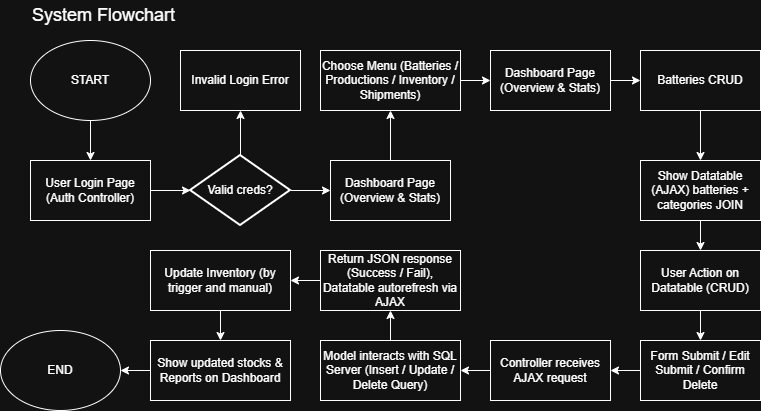

The diagram above was exported from draw.io. Its source (the exported page's mxGraphModel, read from the mxfile embedded in the PNG):
<mxGraphModel dx="1042" dy="1726" grid="1" gridSize="10" guides="1" tooltips="1" connect="1" arrows="1" fold="1" page="1" pageScale="1" pageWidth="850" pageHeight="1100" math="0" shadow="0">
  <root>
    <mxCell id="0" />
    <mxCell id="1" parent="0" />
    <mxCell id="2" value="&lt;span style=&quot;font-size: 18px;&quot;&gt;System Flowchart&lt;/span&gt;" style="text;html=1;whiteSpace=wrap;strokeColor=none;fillColor=none;align=left;verticalAlign=middle;rounded=0;" vertex="1" parent="1">
      <mxGeometry x="80" y="-560" width="560" height="30" as="geometry" />
    </mxCell>
    <mxCell id="3" style="edgeStyle=orthogonalEdgeStyle;rounded=0;orthogonalLoop=1;jettySize=auto;html=1;entryX=0.5;entryY=0;entryDx=0;entryDy=0;" edge="1" source="4" target="5" parent="1">
      <mxGeometry relative="1" as="geometry" />
    </mxCell>
    <mxCell id="4" value="START" style="ellipse;whiteSpace=wrap;html=1;" vertex="1" parent="1">
      <mxGeometry x="80" y="-520" width="120" height="80" as="geometry" />
    </mxCell>
    <mxCell id="5" value="User Login Page&lt;div&gt;(Auth Controller)&lt;/div&gt;" style="rounded=0;whiteSpace=wrap;html=1;" vertex="1" parent="1">
      <mxGeometry x="80" y="-400" width="120" height="60" as="geometry" />
    </mxCell>
    <mxCell id="6" style="edgeStyle=orthogonalEdgeStyle;rounded=0;orthogonalLoop=1;jettySize=auto;html=1;entryX=0.5;entryY=1;entryDx=0;entryDy=0;" edge="1" source="8" target="11" parent="1">
      <mxGeometry relative="1" as="geometry" />
    </mxCell>
    <mxCell id="7" style="edgeStyle=orthogonalEdgeStyle;rounded=0;orthogonalLoop=1;jettySize=auto;html=1;entryX=0;entryY=0.5;entryDx=0;entryDy=0;" edge="1" source="8" target="10" parent="1">
      <mxGeometry relative="1" as="geometry" />
    </mxCell>
    <mxCell id="8" value="Valid creds?" style="strokeWidth=2;html=1;shape=mxgraph.flowchart.decision;whiteSpace=wrap;" vertex="1" parent="1">
      <mxGeometry x="240" y="-405" width="100" height="70" as="geometry" />
    </mxCell>
    <mxCell id="9" style="edgeStyle=orthogonalEdgeStyle;rounded=0;orthogonalLoop=1;jettySize=auto;html=1;entryX=0.5;entryY=1;entryDx=0;entryDy=0;" edge="1" source="10" target="14" parent="1">
      <mxGeometry relative="1" as="geometry" />
    </mxCell>
    <mxCell id="10" value="Dashboard Page&lt;div&gt;(Overview &amp;amp; Stats)&lt;/div&gt;" style="rounded=0;whiteSpace=wrap;html=1;" vertex="1" parent="1">
      <mxGeometry x="380" y="-400" width="120" height="60" as="geometry" />
    </mxCell>
    <mxCell id="11" value="Invalid Login Error" style="rounded=0;whiteSpace=wrap;html=1;" vertex="1" parent="1">
      <mxGeometry x="230" y="-510" width="120" height="60" as="geometry" />
    </mxCell>
    <mxCell id="12" style="edgeStyle=orthogonalEdgeStyle;rounded=0;orthogonalLoop=1;jettySize=auto;html=1;entryX=0;entryY=0.5;entryDx=0;entryDy=0;entryPerimeter=0;" edge="1" source="5" target="8" parent="1">
      <mxGeometry relative="1" as="geometry" />
    </mxCell>
    <mxCell id="13" style="edgeStyle=orthogonalEdgeStyle;rounded=0;orthogonalLoop=1;jettySize=auto;html=1;entryX=0;entryY=0.5;entryDx=0;entryDy=0;" edge="1" source="14" target="16" parent="1">
      <mxGeometry relative="1" as="geometry" />
    </mxCell>
    <mxCell id="14" value="Choose Menu (Batteries / Productions / Inventory / Shipments)" style="rounded=0;whiteSpace=wrap;html=1;" vertex="1" parent="1">
      <mxGeometry x="370" y="-510" width="140" height="60" as="geometry" />
    </mxCell>
    <mxCell id="15" style="edgeStyle=orthogonalEdgeStyle;rounded=0;orthogonalLoop=1;jettySize=auto;html=1;entryX=0;entryY=0.5;entryDx=0;entryDy=0;" edge="1" source="16" target="18" parent="1">
      <mxGeometry relative="1" as="geometry" />
    </mxCell>
    <mxCell id="16" value="Dashboard Page&lt;div&gt;(Overview &amp;amp; Stats)&lt;/div&gt;" style="rounded=0;whiteSpace=wrap;html=1;" vertex="1" parent="1">
      <mxGeometry x="540" y="-510" width="120" height="60" as="geometry" />
    </mxCell>
    <mxCell id="17" style="edgeStyle=orthogonalEdgeStyle;rounded=0;orthogonalLoop=1;jettySize=auto;html=1;entryX=0.5;entryY=0;entryDx=0;entryDy=0;" edge="1" source="18" target="20" parent="1">
      <mxGeometry relative="1" as="geometry" />
    </mxCell>
    <mxCell id="18" value="Batteries CRUD" style="rounded=0;whiteSpace=wrap;html=1;" vertex="1" parent="1">
      <mxGeometry x="690" y="-510" width="120" height="60" as="geometry" />
    </mxCell>
    <mxCell id="19" style="edgeStyle=orthogonalEdgeStyle;rounded=0;orthogonalLoop=1;jettySize=auto;html=1;entryX=0.5;entryY=0;entryDx=0;entryDy=0;" edge="1" source="20" target="22" parent="1">
      <mxGeometry relative="1" as="geometry" />
    </mxCell>
    <mxCell id="20" value="Show Datatable (AJAX) batteries + categories JOIN" style="rounded=0;whiteSpace=wrap;html=1;" vertex="1" parent="1">
      <mxGeometry x="690" y="-400" width="120" height="60" as="geometry" />
    </mxCell>
    <mxCell id="21" style="edgeStyle=orthogonalEdgeStyle;rounded=0;orthogonalLoop=1;jettySize=auto;html=1;entryX=0.5;entryY=0;entryDx=0;entryDy=0;" edge="1" source="22" target="35" parent="1">
      <mxGeometry relative="1" as="geometry" />
    </mxCell>
    <mxCell id="22" value="User Action on Datatable (CRUD)" style="rounded=0;whiteSpace=wrap;html=1;" vertex="1" parent="1">
      <mxGeometry x="690" y="-310" width="120" height="60" as="geometry" />
    </mxCell>
    <mxCell id="23" style="edgeStyle=orthogonalEdgeStyle;rounded=0;orthogonalLoop=1;jettySize=auto;html=1;entryX=1;entryY=0.5;entryDx=0;entryDy=0;" edge="1" source="24" target="26" parent="1">
      <mxGeometry relative="1" as="geometry" />
    </mxCell>
    <mxCell id="24" value="Controller receives AJAX request" style="rounded=0;whiteSpace=wrap;html=1;" vertex="1" parent="1">
      <mxGeometry x="540" y="-220" width="120" height="60" as="geometry" />
    </mxCell>
    <mxCell id="25" style="edgeStyle=orthogonalEdgeStyle;rounded=0;orthogonalLoop=1;jettySize=auto;html=1;entryX=0.5;entryY=1;entryDx=0;entryDy=0;" edge="1" source="26" target="28" parent="1">
      <mxGeometry relative="1" as="geometry" />
    </mxCell>
    <mxCell id="26" value="Model interacts with SQL Server (Insert / Update / Delete Query)" style="rounded=0;whiteSpace=wrap;html=1;" vertex="1" parent="1">
      <mxGeometry x="370" y="-220" width="140" height="60" as="geometry" />
    </mxCell>
    <mxCell id="27" style="edgeStyle=orthogonalEdgeStyle;rounded=0;orthogonalLoop=1;jettySize=auto;html=1;entryX=1;entryY=0.5;entryDx=0;entryDy=0;" edge="1" source="28" target="30" parent="1">
      <mxGeometry relative="1" as="geometry" />
    </mxCell>
    <mxCell id="28" value="Return JSON response (Success / Fail), Datatable autorefresh via AJAX" style="rounded=0;whiteSpace=wrap;html=1;" vertex="1" parent="1">
      <mxGeometry x="370" y="-310" width="140" height="60" as="geometry" />
    </mxCell>
    <mxCell id="29" style="edgeStyle=orthogonalEdgeStyle;rounded=0;orthogonalLoop=1;jettySize=auto;html=1;entryX=0.5;entryY=0;entryDx=0;entryDy=0;" edge="1" source="30" target="32" parent="1">
      <mxGeometry relative="1" as="geometry" />
    </mxCell>
    <mxCell id="30" value="Update Inventory (by trigger and manual)" style="rounded=0;whiteSpace=wrap;html=1;" vertex="1" parent="1">
      <mxGeometry x="200" y="-310" width="140" height="60" as="geometry" />
    </mxCell>
    <mxCell id="31" style="edgeStyle=orthogonalEdgeStyle;rounded=0;orthogonalLoop=1;jettySize=auto;html=1;entryX=1;entryY=0.5;entryDx=0;entryDy=0;" edge="1" source="32" target="33" parent="1">
      <mxGeometry relative="1" as="geometry" />
    </mxCell>
    <mxCell id="32" value="Show updated stocks &amp;amp; Reports on Dashboard" style="rounded=0;whiteSpace=wrap;html=1;" vertex="1" parent="1">
      <mxGeometry x="200" y="-220" width="140" height="60" as="geometry" />
    </mxCell>
    <mxCell id="33" value="END" style="ellipse;whiteSpace=wrap;html=1;" vertex="1" parent="1">
      <mxGeometry x="50" y="-230" width="120" height="80" as="geometry" />
    </mxCell>
    <mxCell id="34" style="edgeStyle=orthogonalEdgeStyle;rounded=0;orthogonalLoop=1;jettySize=auto;html=1;entryX=1;entryY=0.5;entryDx=0;entryDy=0;" edge="1" source="35" target="24" parent="1">
      <mxGeometry relative="1" as="geometry" />
    </mxCell>
    <mxCell id="35" value="Form Submit / Edit Submit / Confirm Delete" style="rounded=0;whiteSpace=wrap;html=1;" vertex="1" parent="1">
      <mxGeometry x="690" y="-220" width="120" height="60" as="geometry" />
    </mxCell>
  </root>
</mxGraphModel>